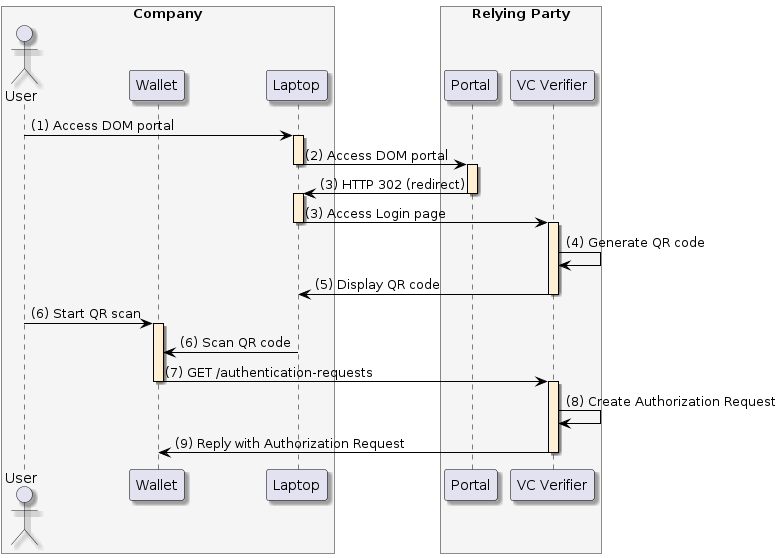

The diagram above was rendered by PlantUML. Its source (embedded in the PNG):
@startuml
skinparam shadowing true
skinparam ParticipantBorderColor black
skinparam arrowcolor black
skinparam SequenceLifeLineBorderColor black
skinparam SequenceLifeLineBackgroundColor PapayaWhip
	box "Company" #WhiteSmoke
    actor "User" as user
    participant "Wallet" as mobile
    participant "Laptop" as browser
end box
box "Relying Party" #WhiteSmoke
    participant "Portal" as portal
    participant "VC Verifier" as verifier
end box

user -> browser ++: (1) Access DOM portal

browser -> portal --++: (2) Access DOM portal

portal -> browser --++: (3) HTTP 302 (redirect)
browser -> verifier --++: (3) Access Login page

verifier -> verifier: (4) Generate QR code
verifier -> browser --: (5) Display QR code

user -> mobile ++: (6) Start QR scan
browser -> mobile: (6) Scan QR code

mobile -> verifier --++: (7) GET /authentication-requests
verifier -> verifier: (8) Create Authorization Request
verifier -> mobile --: (9) Reply with Authorization Request


@enduml